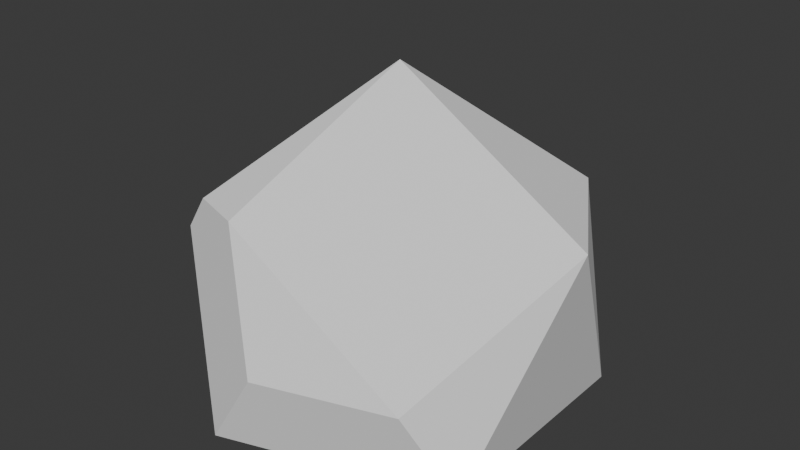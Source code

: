 # Source: Rock2.blend  (saved by Blender 4.3.34; exported with 4.5.12 LTS)
import bpy
from mathutils import Matrix  # noqa: F401  (used for matrix-valued properties, if any)

bpy.ops.wm.read_factory_settings(use_empty=True)
scene = bpy.context.scene
scene.name = 'Scene'

# ---- collections
col_collection = bpy.data.collections.new('Collection'); scene.collection.children.link(col_collection)

# ---- world
world_world = bpy.data.worlds.new('World'); scene.world = world_world
world_world.use_nodes = True; world_world.node_tree.nodes.clear()
_N = world_world.node_tree.nodes; _L = world_world.node_tree.links
n0 = _N.new('ShaderNodeOutputWorld'); n0.name = 'World Output'; n0.location = (300, 300)
n1 = _N.new('ShaderNodeBackground'); n1.name = 'Background'; n1.location = (10, 300)
n1.inputs[0].default_value = (0.05088, 0.05088, 0.05088, 1.0)
_L.new(n1.outputs[0], n0.inputs[0])
n0.is_active_output = True
world_world.color = (0.05088, 0.05088, 0.05088)
world_world.sun_shadow_jitter_overblur = 0.0

# ---- meshes
me_icosphere = bpy.data.meshes.new('Icosphere')
me_icosphere.from_pydata([(0.7236, -0.5257, -0.4472), (0.7236, -0.5257, -0.4472), (-0.2764, -0.8506, -0.4472), (-0.8944, 0.0, -0.4472), (-0.2764, 0.8506, -0.4472), (0.7236, 0.5257, -0.4472), (-0.7236, 0.5257, 0.4472), (0.5683, 0.5352, 0.4721), (0.8944, 0.0, 0.4472), (0.0, 0.0, 1.0), (-0.05107, -0.8506, -0.08264), (0.5413, -0.6582, -0.08264), (-0.316, -0.6582, 0.4472), (-0.6458, -0.5823, 0.2915), (-0.5495, -0.5823, 0.4472), (-0.6987, 0.336, 0.4662)], [], [(0, 1, 2), (1, 0, 5), (0, 2, 3), (0, 3, 4), (0, 4, 5), (1, 5, 8), (1, 8, 11), (12, 14, 13), (4, 3, 6), (5, 4, 7), (12, 8, 9), (3, 13, 6), (6, 15, 9), (4, 6, 7), (5, 7, 8), (2, 11, 10), (14, 9, 15), (7, 6, 9), (8, 7, 9), (11, 12, 10), (10, 12, 13), (13, 15, 6), (13, 2, 10), (3, 2, 13), (2, 1, 11), (14, 12, 9), (11, 8, 12), (13, 14, 15)])
_uv = me_icosphere.uv_layers.new(name='UVMap')
_uv.uv.foreach_set('vector', [0.2727, 0.1575, 0.2727, 0.1575, 0.09091, 0.1575, 0.2727, 0.1575, 0.2727, 0.1575, 0.4545, 0.1575, 1.056, 0.02005, 1.0, 0.1575, 0.8182, 0.1575, 0.7273, -0.06488, 0.8182, 0.1575, 0.6364, 0.1575, 0.3984, 0.02005, 0.6364, 0.1575, 0.4545, 0.1575, 0.2727, 0.1575, 0.4545, 0.1575, 0.3636, 0.3149, 0.2727, 0.1575, 0.3636, 0.3149, 0.2357, 0.2216, 0.07411, 0.3149, 0.03165, 0.3149, 0.01582, 0.2875, 0.6364, 0.1575, 0.8182, 0.1575, 0.7273, 0.3149, 0.4545, 0.1575, 0.6364, 0.1575, 0.5033, 0.3149, 0.07411, 0.3149, 0.3636, 0.3149, 0.2727, 0.4724, 0.8182, 0.1575, 0.9249, 0.2875, 0.7273, 0.3149, 0.7273, 0.3149, 0.7601, 0.3203, 0.8182, 0.4724, 0.6364, 0.1575, 0.7273, 0.3149, 0.5033, 0.3149, 0.4545, 0.1575, 0.5033, 0.3149, 0.3636, 0.3149, 0.09091, 0.1575, 0.2357, 0.2216, 0.128, 0.2216, 0.03165, 0.3149, 0.09091, 0.4724, 0.5867, 0.3203, 0.5033, 0.3149, 0.7273, 0.3149, 0.6364, 0.4724, 0.3636, 0.3149, 0.5033, 0.3149, 0.4545, 0.4724, 0.2357, 0.2216, 0.07411, 0.3149, 0.128, 0.2216, 0.128, 0.2216, 0.07411, 0.3149, 0.01582, 0.2875, 0.9249, 0.2875, 0.5867, 0.3203, 0.7273, 0.3149, 0.01582, 0.2875, 0.09091, 0.1575, 0.128, 0.2216, 0.8182, 0.1575, 1.0, 0.1575, 0.9249, 0.2875, 0.09091, 0.1575, 0.2727, 0.1575, 0.2357, 0.2216, 0.03165, 0.3149, 0.07411, 0.3149, 0.09091, 0.4724, 0.2357, 0.2216, 0.3636, 0.3149, 0.07411, 0.3149, 0.9249, 0.2875, 0.03165, 0.3149, 0.5867, 0.3203])
me_icosphere.update()

# ---- objects
ob_icosphere = bpy.data.objects.new('Icosphere', me_icosphere)

# ---- transforms, parenting, visibility, modifiers, constraints
ob_icosphere.location = (0.0, 0.0, 0.5)

# ---- collection membership
col_collection.objects.link(ob_icosphere)

# ---- scene / render settings (as saved in the file)
scene.frame_start = 1; scene.frame_end = 250; scene.frame_set(1)
scene.render.engine = 'BLENDER_EEVEE_NEXT'
bpy.context.view_layer.update()

# ---- added for rendering (the .blend has no active camera and no usable light): camera, sun
cam_auto = bpy.data.cameras.new('AutoCamera')
cam_auto.lens = 50.0
cam_auto.sensor_width = 36.0
cam_auto.clip_end = 1000.0
ob_auto_camera = bpy.data.objects.new('AutoCamera', cam_auto)
scene.collection.objects.link(ob_auto_camera)
ob_auto_camera.location = (2.64762, -3.17715, 2.89449)
ob_auto_camera.rotation_euler = (1.09748, -7.21219e-08, 0.694738)
scene.camera = ob_auto_camera
light_auto_sun = bpy.data.lights.new('AutoSun', 'SUN')
light_auto_sun.energy = 3.0
light_auto_sun.angle = 0.0523599
ob_auto_sun = bpy.data.objects.new('AutoSun', light_auto_sun)
scene.collection.objects.link(ob_auto_sun)
ob_auto_sun.rotation_euler = (0.872665, 0.174533, 0.523599)
bpy.context.view_layer.update()

